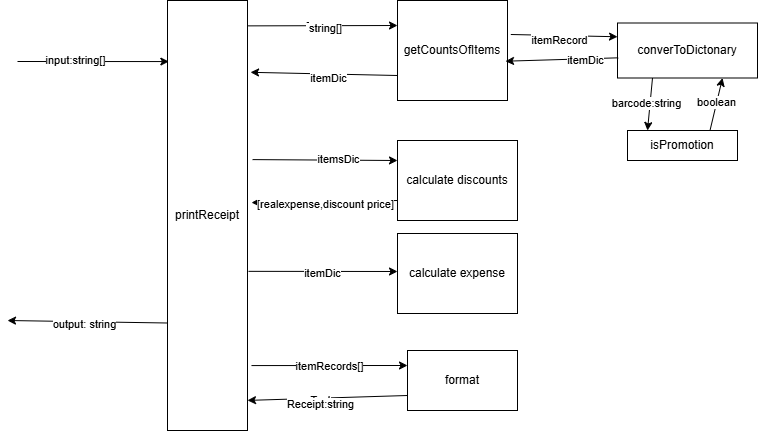

The diagram above was exported from draw.io. Its source (the exported page's mxGraphModel, read from the mxfile embedded in the PNG):
<mxGraphModel dx="2074" dy="1098" grid="1" gridSize="10" guides="1" tooltips="1" connect="1" arrows="1" fold="1" page="1" pageScale="1" pageWidth="850" pageHeight="1100" math="0" shadow="0">
  <root>
    <mxCell id="0" />
    <mxCell id="1" parent="0" />
    <mxCell id="ny-9po56VSPY6jD_mDqz-1" value="printReceipt" style="text;strokeColor=default;align=center;fillColor=none;html=1;verticalAlign=middle;whiteSpace=wrap;rounded=0;" vertex="1" parent="1">
      <mxGeometry x="170" y="30" width="80" height="430" as="geometry" />
    </mxCell>
    <mxCell id="ny-9po56VSPY6jD_mDqz-2" value="" style="endArrow=classic;html=1;rounded=0;entryX=0.017;entryY=0.142;entryDx=0;entryDy=0;entryPerimeter=0;" edge="1" parent="1" target="ny-9po56VSPY6jD_mDqz-1">
      <mxGeometry width="50" height="50" relative="1" as="geometry">
        <mxPoint x="20" y="91" as="sourcePoint" />
        <mxPoint x="430" y="220" as="targetPoint" />
      </mxGeometry>
    </mxCell>
    <mxCell id="ny-9po56VSPY6jD_mDqz-4" value="input:string[]" style="edgeLabel;html=1;align=center;verticalAlign=middle;resizable=0;points=[];" vertex="1" connectable="0" parent="ny-9po56VSPY6jD_mDqz-2">
      <mxGeometry x="-0.2441" y="2" relative="1" as="geometry">
        <mxPoint as="offset" />
      </mxGeometry>
    </mxCell>
    <mxCell id="ny-9po56VSPY6jD_mDqz-5" value="" style="endArrow=classic;html=1;rounded=0;exitX=0;exitY=0.75;exitDx=0;exitDy=0;" edge="1" parent="1" source="ny-9po56VSPY6jD_mDqz-1">
      <mxGeometry width="50" height="50" relative="1" as="geometry">
        <mxPoint x="380" y="270" as="sourcePoint" />
        <mxPoint x="10" y="350" as="targetPoint" />
      </mxGeometry>
    </mxCell>
    <mxCell id="ny-9po56VSPY6jD_mDqz-6" value="output: string" style="edgeLabel;html=1;align=center;verticalAlign=middle;resizable=0;points=[];" vertex="1" connectable="0" parent="ny-9po56VSPY6jD_mDqz-5">
      <mxGeometry x="0.0371" y="2" relative="1" as="geometry">
        <mxPoint as="offset" />
      </mxGeometry>
    </mxCell>
    <mxCell id="ny-9po56VSPY6jD_mDqz-7" value="getCountsOfItems" style="text;strokeColor=default;align=center;fillColor=none;html=1;verticalAlign=middle;whiteSpace=wrap;rounded=0;" vertex="1" parent="1">
      <mxGeometry x="400" y="30" width="110" height="100" as="geometry" />
    </mxCell>
    <mxCell id="ny-9po56VSPY6jD_mDqz-8" value="" style="endArrow=classic;html=1;rounded=0;exitX=1.008;exitY=0.059;exitDx=0;exitDy=0;exitPerimeter=0;entryX=0;entryY=0.25;entryDx=0;entryDy=0;" edge="1" parent="1" source="ny-9po56VSPY6jD_mDqz-1" target="ny-9po56VSPY6jD_mDqz-7">
      <mxGeometry width="50" height="50" relative="1" as="geometry">
        <mxPoint x="380" y="270" as="sourcePoint" />
        <mxPoint x="430" y="220" as="targetPoint" />
      </mxGeometry>
    </mxCell>
    <mxCell id="ny-9po56VSPY6jD_mDqz-9" value="Text" style="edgeLabel;html=1;align=center;verticalAlign=middle;resizable=0;points=[];" vertex="1" connectable="0" parent="ny-9po56VSPY6jD_mDqz-8">
      <mxGeometry x="-0.0922" relative="1" as="geometry">
        <mxPoint as="offset" />
      </mxGeometry>
    </mxCell>
    <mxCell id="ny-9po56VSPY6jD_mDqz-10" value="Text" style="edgeLabel;html=1;align=center;verticalAlign=middle;resizable=0;points=[];" vertex="1" connectable="0" parent="ny-9po56VSPY6jD_mDqz-8">
      <mxGeometry x="-0.0922" relative="1" as="geometry">
        <mxPoint as="offset" />
      </mxGeometry>
    </mxCell>
    <mxCell id="ny-9po56VSPY6jD_mDqz-11" value="string[]" style="edgeLabel;html=1;align=center;verticalAlign=middle;resizable=0;points=[];" vertex="1" connectable="0" parent="ny-9po56VSPY6jD_mDqz-8">
      <mxGeometry x="0.0319" y="-2" relative="1" as="geometry">
        <mxPoint as="offset" />
      </mxGeometry>
    </mxCell>
    <mxCell id="ny-9po56VSPY6jD_mDqz-12" value="" style="endArrow=classic;html=1;rounded=0;exitX=0;exitY=0.75;exitDx=0;exitDy=0;entryX=1.038;entryY=0.167;entryDx=0;entryDy=0;entryPerimeter=0;" edge="1" parent="1" source="ny-9po56VSPY6jD_mDqz-7" target="ny-9po56VSPY6jD_mDqz-1">
      <mxGeometry width="50" height="50" relative="1" as="geometry">
        <mxPoint x="380" y="270" as="sourcePoint" />
        <mxPoint x="430" y="220" as="targetPoint" />
      </mxGeometry>
    </mxCell>
    <mxCell id="ny-9po56VSPY6jD_mDqz-13" value="Text" style="edgeLabel;html=1;align=center;verticalAlign=middle;resizable=0;points=[];" vertex="1" connectable="0" parent="ny-9po56VSPY6jD_mDqz-12">
      <mxGeometry x="-0.0866" y="2" relative="1" as="geometry">
        <mxPoint as="offset" />
      </mxGeometry>
    </mxCell>
    <mxCell id="ny-9po56VSPY6jD_mDqz-14" value="itemDic" style="edgeLabel;html=1;align=center;verticalAlign=middle;resizable=0;points=[];" vertex="1" connectable="0" parent="ny-9po56VSPY6jD_mDqz-12">
      <mxGeometry x="-0.0609" y="4" relative="1" as="geometry">
        <mxPoint as="offset" />
      </mxGeometry>
    </mxCell>
    <mxCell id="ny-9po56VSPY6jD_mDqz-15" value="calculate discounts" style="text;strokeColor=default;align=center;fillColor=none;html=1;verticalAlign=middle;whiteSpace=wrap;rounded=0;" vertex="1" parent="1">
      <mxGeometry x="400" y="170" width="120" height="80" as="geometry" />
    </mxCell>
    <mxCell id="ny-9po56VSPY6jD_mDqz-16" value="" style="endArrow=classic;html=1;rounded=0;exitX=1.063;exitY=0.37;exitDx=0;exitDy=0;exitPerimeter=0;entryX=0;entryY=0.25;entryDx=0;entryDy=0;" edge="1" parent="1" source="ny-9po56VSPY6jD_mDqz-1" target="ny-9po56VSPY6jD_mDqz-15">
      <mxGeometry width="50" height="50" relative="1" as="geometry">
        <mxPoint x="380" y="270" as="sourcePoint" />
        <mxPoint x="430" y="220" as="targetPoint" />
      </mxGeometry>
    </mxCell>
    <mxCell id="ny-9po56VSPY6jD_mDqz-17" value="itemsDic" style="edgeLabel;html=1;align=center;verticalAlign=middle;resizable=0;points=[];" vertex="1" connectable="0" parent="ny-9po56VSPY6jD_mDqz-16">
      <mxGeometry x="0.1748" y="1" relative="1" as="geometry">
        <mxPoint as="offset" />
      </mxGeometry>
    </mxCell>
    <mxCell id="ny-9po56VSPY6jD_mDqz-18" value="" style="endArrow=classic;html=1;rounded=0;exitX=0;exitY=0.75;exitDx=0;exitDy=0;entryX=1.05;entryY=0.47;entryDx=0;entryDy=0;entryPerimeter=0;" edge="1" parent="1" source="ny-9po56VSPY6jD_mDqz-15" target="ny-9po56VSPY6jD_mDqz-1">
      <mxGeometry width="50" height="50" relative="1" as="geometry">
        <mxPoint x="330" y="280" as="sourcePoint" />
        <mxPoint x="380" y="230" as="targetPoint" />
      </mxGeometry>
    </mxCell>
    <mxCell id="ny-9po56VSPY6jD_mDqz-19" value="[realexpense,discount price]" style="edgeLabel;html=1;align=center;verticalAlign=middle;resizable=0;points=[];" vertex="1" connectable="0" parent="ny-9po56VSPY6jD_mDqz-18">
      <mxGeometry x="-0.0046" y="2" relative="1" as="geometry">
        <mxPoint as="offset" />
      </mxGeometry>
    </mxCell>
    <mxCell id="ny-9po56VSPY6jD_mDqz-21" value="format" style="text;strokeColor=default;align=center;fillColor=none;html=1;verticalAlign=middle;whiteSpace=wrap;rounded=0;" vertex="1" parent="1">
      <mxGeometry x="410" y="380" width="110" height="60" as="geometry" />
    </mxCell>
    <mxCell id="ny-9po56VSPY6jD_mDqz-22" value="" style="endArrow=classic;html=1;rounded=0;exitX=1.05;exitY=0.849;exitDx=0;exitDy=0;exitPerimeter=0;entryX=0;entryY=0.25;entryDx=0;entryDy=0;" edge="1" parent="1" source="ny-9po56VSPY6jD_mDqz-1" target="ny-9po56VSPY6jD_mDqz-21">
      <mxGeometry width="50" height="50" relative="1" as="geometry">
        <mxPoint x="380" y="270" as="sourcePoint" />
        <mxPoint x="430" y="220" as="targetPoint" />
      </mxGeometry>
    </mxCell>
    <mxCell id="ny-9po56VSPY6jD_mDqz-23" value="Text" style="edgeLabel;html=1;align=center;verticalAlign=middle;resizable=0;points=[];" vertex="1" connectable="0" parent="ny-9po56VSPY6jD_mDqz-22">
      <mxGeometry x="-0.0002" relative="1" as="geometry">
        <mxPoint as="offset" />
      </mxGeometry>
    </mxCell>
    <mxCell id="ny-9po56VSPY6jD_mDqz-24" value="itemRecords[]" style="edgeLabel;html=1;align=center;verticalAlign=middle;resizable=0;points=[];" vertex="1" connectable="0" parent="ny-9po56VSPY6jD_mDqz-22">
      <mxGeometry x="-0.0002" relative="1" as="geometry">
        <mxPoint as="offset" />
      </mxGeometry>
    </mxCell>
    <mxCell id="ny-9po56VSPY6jD_mDqz-25" value="" style="endArrow=classic;html=1;rounded=0;exitX=0;exitY=0.75;exitDx=0;exitDy=0;entryX=1;entryY=0.93;entryDx=0;entryDy=0;entryPerimeter=0;" edge="1" parent="1" source="ny-9po56VSPY6jD_mDqz-21" target="ny-9po56VSPY6jD_mDqz-1">
      <mxGeometry width="50" height="50" relative="1" as="geometry">
        <mxPoint x="380" y="270" as="sourcePoint" />
        <mxPoint x="260" y="330" as="targetPoint" />
      </mxGeometry>
    </mxCell>
    <mxCell id="ny-9po56VSPY6jD_mDqz-26" value="Text" style="edgeLabel;html=1;align=center;verticalAlign=middle;resizable=0;points=[];" vertex="1" connectable="0" parent="ny-9po56VSPY6jD_mDqz-25">
      <mxGeometry x="0.1035" y="2" relative="1" as="geometry">
        <mxPoint as="offset" />
      </mxGeometry>
    </mxCell>
    <mxCell id="ny-9po56VSPY6jD_mDqz-27" value="Receipt:string" style="edgeLabel;html=1;align=center;verticalAlign=middle;resizable=0;points=[];" vertex="1" connectable="0" parent="ny-9po56VSPY6jD_mDqz-25">
      <mxGeometry x="0.1015" y="6" relative="1" as="geometry">
        <mxPoint as="offset" />
      </mxGeometry>
    </mxCell>
    <mxCell id="ny-9po56VSPY6jD_mDqz-28" value="converToDictonary" style="text;strokeColor=default;align=center;fillColor=default;html=1;verticalAlign=middle;whiteSpace=wrap;rounded=0;" vertex="1" parent="1">
      <mxGeometry x="620" y="52.5" width="140" height="55" as="geometry" />
    </mxCell>
    <mxCell id="ny-9po56VSPY6jD_mDqz-29" value="" style="endArrow=classic;html=1;rounded=0;entryX=0;entryY=0.25;entryDx=0;entryDy=0;exitX=1.03;exitY=0.34;exitDx=0;exitDy=0;exitPerimeter=0;" edge="1" parent="1" source="ny-9po56VSPY6jD_mDqz-7" target="ny-9po56VSPY6jD_mDqz-28">
      <mxGeometry width="50" height="50" relative="1" as="geometry">
        <mxPoint x="380" y="270" as="sourcePoint" />
        <mxPoint x="430" y="220" as="targetPoint" />
      </mxGeometry>
    </mxCell>
    <mxCell id="ny-9po56VSPY6jD_mDqz-30" value="itemRecord" style="edgeLabel;html=1;align=center;verticalAlign=middle;resizable=0;points=[];" vertex="1" connectable="0" parent="ny-9po56VSPY6jD_mDqz-29">
      <mxGeometry x="-0.092" y="-4" relative="1" as="geometry">
        <mxPoint as="offset" />
      </mxGeometry>
    </mxCell>
    <mxCell id="ny-9po56VSPY6jD_mDqz-31" value="" style="endArrow=classic;html=1;rounded=0;entryX=0.982;entryY=0.607;entryDx=0;entryDy=0;entryPerimeter=0;exitX=0.005;exitY=0.633;exitDx=0;exitDy=0;exitPerimeter=0;" edge="1" parent="1" source="ny-9po56VSPY6jD_mDqz-28" target="ny-9po56VSPY6jD_mDqz-7">
      <mxGeometry width="50" height="50" relative="1" as="geometry">
        <mxPoint x="620" y="80" as="sourcePoint" />
        <mxPoint x="430" y="220" as="targetPoint" />
      </mxGeometry>
    </mxCell>
    <mxCell id="ny-9po56VSPY6jD_mDqz-32" value="itemDic" style="edgeLabel;html=1;align=center;verticalAlign=middle;resizable=0;points=[];" vertex="1" connectable="0" parent="ny-9po56VSPY6jD_mDqz-31">
      <mxGeometry x="-0.413" y="1" relative="1" as="geometry">
        <mxPoint as="offset" />
      </mxGeometry>
    </mxCell>
    <mxCell id="ny-9po56VSPY6jD_mDqz-33" value="calculate expense" style="text;strokeColor=default;align=center;fillColor=none;html=1;verticalAlign=middle;whiteSpace=wrap;rounded=0;" vertex="1" parent="1">
      <mxGeometry x="400" y="263" width="120" height="80" as="geometry" />
    </mxCell>
    <mxCell id="ny-9po56VSPY6jD_mDqz-34" value="" style="endArrow=classic;html=1;rounded=0;exitX=1.013;exitY=0.588;exitDx=0;exitDy=0;exitPerimeter=0;entryX=0;entryY=0.25;entryDx=0;entryDy=0;" edge="1" parent="1">
      <mxGeometry width="50" height="50" relative="1" as="geometry">
        <mxPoint x="251.03999999999996" y="300.8399999999999" as="sourcePoint" />
        <mxPoint x="400" y="301" as="targetPoint" />
      </mxGeometry>
    </mxCell>
    <mxCell id="ny-9po56VSPY6jD_mDqz-35" value="itemDic" style="edgeLabel;html=1;align=center;verticalAlign=middle;resizable=0;points=[];" vertex="1" connectable="0" parent="ny-9po56VSPY6jD_mDqz-34">
      <mxGeometry x="-0.0204" y="-2" relative="1" as="geometry">
        <mxPoint as="offset" />
      </mxGeometry>
    </mxCell>
    <mxCell id="ny-9po56VSPY6jD_mDqz-40" value="isPromotion" style="text;strokeColor=default;align=center;fillColor=none;html=1;verticalAlign=middle;whiteSpace=wrap;rounded=0;" vertex="1" parent="1">
      <mxGeometry x="630" y="160" width="110" height="30" as="geometry" />
    </mxCell>
    <mxCell id="ny-9po56VSPY6jD_mDqz-41" value="" style="endArrow=classic;html=1;rounded=0;exitX=0.5;exitY=1;exitDx=0;exitDy=0;entryX=0.5;entryY=0;entryDx=0;entryDy=0;" edge="1" parent="1">
      <mxGeometry width="50" height="50" relative="1" as="geometry">
        <mxPoint x="655" y="107.5" as="sourcePoint" />
        <mxPoint x="650" y="160" as="targetPoint" />
      </mxGeometry>
    </mxCell>
    <mxCell id="ny-9po56VSPY6jD_mDqz-42" value="barcode:string" style="edgeLabel;html=1;align=center;verticalAlign=middle;resizable=0;points=[];" vertex="1" connectable="0" parent="ny-9po56VSPY6jD_mDqz-41">
      <mxGeometry x="-0.0643" y="-1" relative="1" as="geometry">
        <mxPoint x="-3" as="offset" />
      </mxGeometry>
    </mxCell>
    <mxCell id="ny-9po56VSPY6jD_mDqz-43" value="" style="endArrow=classic;html=1;rounded=0;exitX=0.75;exitY=0;exitDx=0;exitDy=0;entryX=0.75;entryY=1;entryDx=0;entryDy=0;" edge="1" parent="1" source="ny-9po56VSPY6jD_mDqz-40" target="ny-9po56VSPY6jD_mDqz-28">
      <mxGeometry width="50" height="50" relative="1" as="geometry">
        <mxPoint x="570" y="380" as="sourcePoint" />
        <mxPoint x="620" y="330" as="targetPoint" />
      </mxGeometry>
    </mxCell>
    <mxCell id="ny-9po56VSPY6jD_mDqz-44" value="boolean" style="edgeLabel;html=1;align=center;verticalAlign=middle;resizable=0;points=[];" vertex="1" connectable="0" parent="ny-9po56VSPY6jD_mDqz-43">
      <mxGeometry x="0.0567" y="1" relative="1" as="geometry">
        <mxPoint as="offset" />
      </mxGeometry>
    </mxCell>
  </root>
</mxGraphModel>